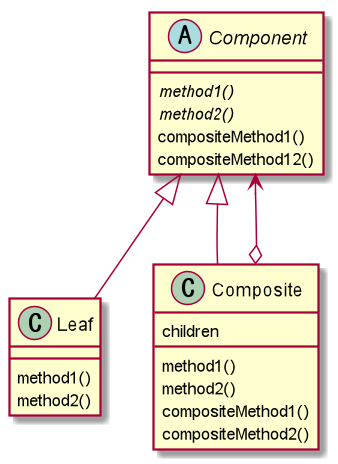

The diagram above was rendered by PlantUML. Its source (embedded in the PNG):
@startuml

abstract class Component {
	{abstract} method1()
	{abstract} method2()
	compositeMethod1()
	compositeMethod12()
}

class Leaf {
	method1()
	method2()
}

class Composite {
	children
	method1()
	method2()
	compositeMethod1()
	compositeMethod2()
}

Component <|-- Leaf
Component <|-- Composite
Component <--o Composite

@enduml